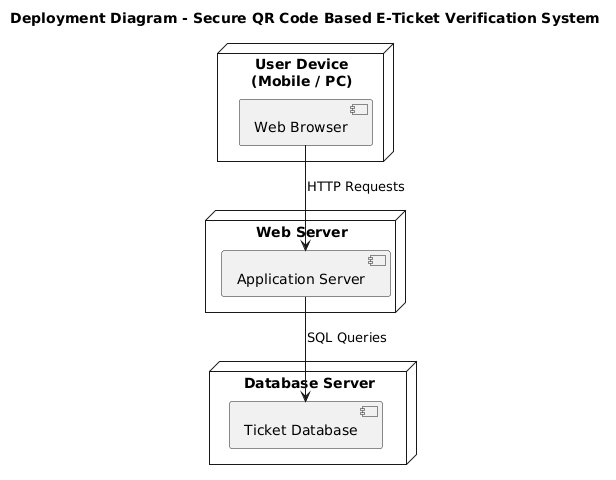

The diagram above was rendered by PlantUML. Its source (embedded in the PNG):
@startuml
title Deployment Diagram - Secure QR Code Based E-Ticket Verification System

node "User Device\n(Mobile / PC)" {
  component "Web Browser"
}

node "Web Server" {
  component "Application Server"
}

node "Database Server" {
  component "Ticket Database"
}

"Web Browser" --> "Application Server" : HTTP Requests
"Application Server" --> "Ticket Database" : SQL Queries
@enduml